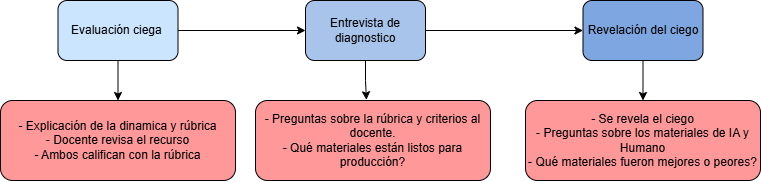

The diagram above was exported from draw.io. Its source (the exported page's mxGraphModel, read from the mxfile embedded in the PNG):
<mxGraphModel dx="1140" dy="580" grid="1" gridSize="10" guides="1" tooltips="1" connect="1" arrows="1" fold="1" page="1" pageScale="1" pageWidth="827" pageHeight="1169" math="0" shadow="0">
  <root>
    <mxCell id="0" />
    <mxCell id="1" parent="0" />
    <mxCell id="qWRQK9pNVKNvhAoHHJWC-4" edge="1" parent="1" source="qWRQK9pNVKNvhAoHHJWC-1" style="edgeStyle=orthogonalEdgeStyle;rounded=0;orthogonalLoop=1;jettySize=auto;html=1;" target="qWRQK9pNVKNvhAoHHJWC-3">
      <mxGeometry relative="1" as="geometry" />
    </mxCell>
    <mxCell id="qWRQK9pNVKNvhAoHHJWC-13" edge="1" parent="1" source="qWRQK9pNVKNvhAoHHJWC-1" style="edgeStyle=orthogonalEdgeStyle;rounded=0;orthogonalLoop=1;jettySize=auto;html=1;" target="qWRQK9pNVKNvhAoHHJWC-11">
      <mxGeometry relative="1" as="geometry" />
    </mxCell>
    <mxCell id="qWRQK9pNVKNvhAoHHJWC-1" parent="1" style="rounded=1;whiteSpace=wrap;html=1;fillColor=#CCE5FF;" value="Evaluación ciega&amp;nbsp;" vertex="1">
      <mxGeometry height="60" width="120" x="102.5" y="260" as="geometry" />
    </mxCell>
    <mxCell id="qWRQK9pNVKNvhAoHHJWC-6" edge="1" parent="1" source="qWRQK9pNVKNvhAoHHJWC-3" style="edgeStyle=orthogonalEdgeStyle;rounded=0;orthogonalLoop=1;jettySize=auto;html=1;entryX=0;entryY=0.5;entryDx=0;entryDy=0;" target="qWRQK9pNVKNvhAoHHJWC-5">
      <mxGeometry relative="1" as="geometry" />
    </mxCell>
    <mxCell id="qWRQK9pNVKNvhAoHHJWC-3" parent="1" style="rounded=1;whiteSpace=wrap;html=1;fillColor=#A9C4EB;" value="Entrevista de diagnostico" vertex="1">
      <mxGeometry height="60" width="120" x="350" y="260" as="geometry" />
    </mxCell>
    <mxCell id="qWRQK9pNVKNvhAoHHJWC-17" edge="1" parent="1" source="qWRQK9pNVKNvhAoHHJWC-5" style="edgeStyle=orthogonalEdgeStyle;rounded=0;orthogonalLoop=1;jettySize=auto;html=1;" target="qWRQK9pNVKNvhAoHHJWC-16">
      <mxGeometry relative="1" as="geometry" />
    </mxCell>
    <mxCell id="qWRQK9pNVKNvhAoHHJWC-5" parent="1" style="rounded=1;whiteSpace=wrap;html=1;fillColor=#7EA6E0;" value="Revelación del ciego" vertex="1">
      <mxGeometry height="60" width="120" x="627.5" y="260" as="geometry" />
    </mxCell>
    <mxCell id="qWRQK9pNVKNvhAoHHJWC-11" parent="1" style="rounded=1;whiteSpace=wrap;html=1;fillColor=#FF9999;" value="- Explicación de la dinamica y rúbrica&lt;div&gt;- Docente revisa el recurso&lt;/div&gt;&lt;div&gt;- Ambos califican con la rúbrica&lt;/div&gt;" vertex="1">
      <mxGeometry height="80" width="235" x="45" y="360" as="geometry" />
    </mxCell>
    <mxCell id="qWRQK9pNVKNvhAoHHJWC-14" parent="1" style="rounded=1;whiteSpace=wrap;html=1;fillColor=#FF9999;" value="- Preguntas sobre la rúbrica y criterios al docente.&lt;div&gt;- Qué materiales están listos para producción?&lt;/div&gt;" vertex="1">
      <mxGeometry height="80" width="235" x="300" y="360" as="geometry" />
    </mxCell>
    <mxCell id="qWRQK9pNVKNvhAoHHJWC-15" edge="1" parent="1" source="qWRQK9pNVKNvhAoHHJWC-3" style="edgeStyle=orthogonalEdgeStyle;rounded=0;orthogonalLoop=1;jettySize=auto;html=1;entryX=0.472;entryY=-0.009;entryDx=0;entryDy=0;entryPerimeter=0;" target="qWRQK9pNVKNvhAoHHJWC-14">
      <mxGeometry relative="1" as="geometry" />
    </mxCell>
    <mxCell id="qWRQK9pNVKNvhAoHHJWC-16" parent="1" style="rounded=1;whiteSpace=wrap;html=1;fillColor=#FF9999;" value="- Se revela el ciego&lt;div&gt;- Preguntas sobre los materiales de IA y Humano&lt;/div&gt;&lt;div&gt;- Qué materiales fueron mejores o peores?&lt;/div&gt;" vertex="1">
      <mxGeometry height="80" width="235" x="570" y="360" as="geometry" />
    </mxCell>
  </root>
</mxGraphModel>